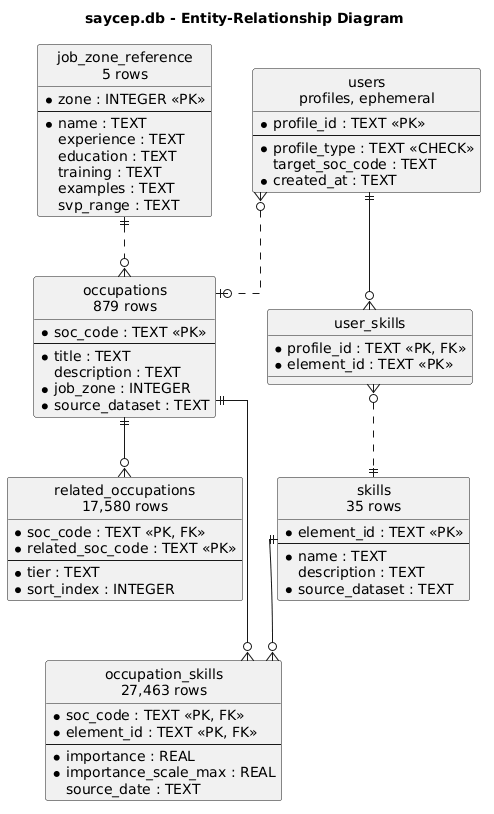

The diagram above was rendered by PlantUML. Its source (embedded in the PNG):
@startuml
' Assignment 3 Q4.2 - entity-relationship diagram of saycep.db, read from
' sqlite_master on 30 September 2026. Solid lines are foreign keys declared
' in SQL; dashed lines are references enforced by the API, not the database.
title saycep.db - Entity-Relationship Diagram
hide circle
skinparam linetype ortho
skinparam shadowing false

entity "occupations\n879 rows" as occ {
  * soc_code : TEXT <<PK>>
  --
  * title : TEXT
  description : TEXT
  * job_zone : INTEGER
  * source_dataset : TEXT
}

entity "skills\n35 rows" as sk {
  * element_id : TEXT <<PK>>
  --
  * name : TEXT
  description : TEXT
  * source_dataset : TEXT
}

entity "occupation_skills\n27,463 rows" as os {
  * soc_code : TEXT <<PK, FK>>
  * element_id : TEXT <<PK, FK>>
  --
  * importance : REAL
  * importance_scale_max : REAL
  source_date : TEXT
}

entity "related_occupations\n17,580 rows" as ro {
  * soc_code : TEXT <<PK, FK>>
  * related_soc_code : TEXT <<PK>>
  --
  * tier : TEXT
  * sort_index : INTEGER
}

entity "job_zone_reference\n5 rows" as jz {
  * zone : INTEGER <<PK>>
  --
  * name : TEXT
  experience : TEXT
  education : TEXT
  training : TEXT
  examples : TEXT
  svp_range : TEXT
}

entity "users\nprofiles, ephemeral" as u {
  * profile_id : TEXT <<PK>>
  --
  * profile_type : TEXT <<CHECK>>
  target_soc_code : TEXT
  * created_at : TEXT
}

entity "user_skills" as us {
  * profile_id : TEXT <<PK, FK>>
  * element_id : TEXT <<PK>>
}

occ ||--o{ os
sk ||--o{ os
occ ||--o{ ro
u ||--o{ us
jz ||..o{ occ
u }o..o| occ
us }o..|| sk
@enduml